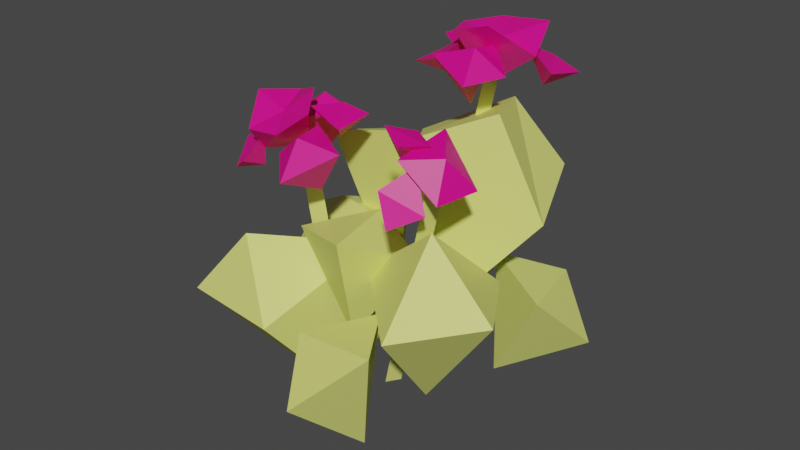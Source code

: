 # Source: flower.blend  (saved by Blender 3.6.11; exported with 4.5.12 LTS)
import bpy
from mathutils import Matrix  # noqa: F401  (used for matrix-valued properties, if any)

bpy.ops.wm.read_factory_settings(use_empty=True)
scene = bpy.context.scene
scene.name = 'Scene'

# ---- materials (node trees are filled in below, after node groups)
mat_material_001 = bpy.data.materials.new('Material.001')
mat_material_001.use_transparent_shadow = False
mat_material_002 = bpy.data.materials.new('Material.002')
mat_material_002.use_transparent_shadow = False

# ---- material node trees
mat_material_001.use_nodes = True; mat_material_001.node_tree.nodes.clear()
_N = mat_material_001.node_tree.nodes; _L = mat_material_001.node_tree.links
n0 = _N.new('ShaderNodeBsdfPrincipled'); n0.name = 'Principled BSDF'; n0.location = (10, 300)
n0.distribution = 'GGX'
n0.subsurface_method = 'RANDOM_WALK_SKIN'
n0.inputs[0].default_value = (0.7515, 0.8, 0.1907, 1.0)
n0.inputs[3].default_value = 1.45
n0.inputs[27].default_value = (0.0, 0.0, 0.0, 1.0)
n0.inputs[28].default_value = 1.0
n1 = _N.new('ShaderNodeOutputMaterial'); n1.name = 'Material Output'; n1.location = (300, 300)
_L.new(n0.outputs[0], n1.inputs[0])
n1.is_active_output = True
mat_material_002.use_nodes = True; mat_material_002.node_tree.nodes.clear()
_N = mat_material_002.node_tree.nodes; _L = mat_material_002.node_tree.links
n0 = _N.new('ShaderNodeBsdfPrincipled'); n0.name = 'Principled BSDF'; n0.location = (10, 300)
n0.distribution = 'GGX'
n0.subsurface_method = 'RANDOM_WALK_SKIN'
n0.inputs[0].default_value = (0.8, 0.0, 0.243, 1.0)
n0.inputs[3].default_value = 1.45
n0.inputs[27].default_value = (0.0, 0.0, 0.0, 1.0)
n0.inputs[28].default_value = 1.0
n1 = _N.new('ShaderNodeOutputMaterial'); n1.name = 'Material Output'; n1.location = (300, 300)
_L.new(n0.outputs[0], n1.inputs[0])
n1.is_active_output = True

# ---- world
world_world = bpy.data.worlds.new('World'); scene.world = world_world
world_world.use_nodes = True; world_world.node_tree.nodes.clear()
_N = world_world.node_tree.nodes; _L = world_world.node_tree.links
n0 = _N.new('ShaderNodeOutputWorld'); n0.name = 'World Output'; n0.location = (300, 300)
n1 = _N.new('ShaderNodeBackground'); n1.name = 'Background'; n1.location = (10, 300)
n1.inputs[0].default_value = (0.05088, 0.05088, 0.05088, 1.0)
_L.new(n1.outputs[0], n0.inputs[0])
n0.is_active_output = True
world_world.color = (0.05088, 0.05088, 0.05088)
world_world.use_sun_shadow = False
world_world.sun_shadow_jitter_overblur = 0.0

# ---- meshes
me_mesh = bpy.data.meshes.new('Mesh')
me_mesh.from_pydata([(4.292, -1.651, 8.462), (13.17, 34.5, 10.19), (12.06, 35.0, 7.6), (14.3, 34.28, 7.953), (3.184, -1.148, 5.869), (5.419, -1.867, 6.222), (3.564, -5.006, 0.5911), (9.599, 44.17, -6.797), (7.931, 44.0, -9.109), (10.25, 43.55, -9.165), (1.896, -5.176, -1.721), (4.213, -5.623, -1.777), (-5.836, -0.4201, 4.955), (-10.61, 32.76, 6.469), (-13.14, 31.56, 7.246), (-12.67, 32.39, 5.064), (-8.597, -0.6522, 5.652), (-7.822, -0.7074, 3.433), (18.17, 32.66, 6.372), (15.34, 37.39, 9.455), (16.34, 32.12, 12.48), (10.57, 37.17, 13.27), (11.3, 38.88, 4.4), (11.1, 30.33, 8.119), (8.665, 38.54, 6.668), (6.204, 39.93, 10.58), (12.59, 38.17, 8.981), (10.31, 38.78, 13.03), (8.778, 35.83, 10.47), (12.56, 29.66, 17.88), (15.21, 30.61, 13.23), (9.331, 33.45, 15.6), (12.14, 36.19, 11.49), (11.19, 29.7, 12.79), (-3.093, 36.82, 2.906), (-4.225, 35.64, 7.965), (-7.911, 37.33, 2.789), (-9.46, 37.94, 7.936), (-6.547, 33.28, 5.253), (-21.05, 30.92, 9.216), (-16.22, 33.02, 10.45), (-19.95, 27.41, 12.91), (-15.85, 30.24, 15.32), (-16.37, 27.99, 10.48), (-8.693, 34.74, -0.2917), (-13.86, 36.82, 0.3844), (-13.46, 33.34, -4.206), (-19.16, 33.29, -0.3644), (-13.73, 34.69, 6.524), (-13.36, 27.98, 0.7871), (-8.873, 34.95, 7.264), (-7.691, 35.03, 12.51), (-11.78, 31.59, 11.95), (-7.124, 29.89, 16.69), (-1.4, 33.74, 10.95), (-6.082, 26.88, 9.798), (12.77, 44.34, 2.838), (11.33, 48.17, -1.465), (15.43, 44.74, -2.806), (10.6, 46.95, -7.291), (5.198, 46.36, -0.3716), (9.948, 39.68, -2.814), (6.112, 42.99, -18.2), (3.634, 47.24, -14.66), (0.2926, 42.45, -15.96), (0.2591, 46.07, -9.715), (8.901, 47.31, -11.0), (4.803, 39.27, -11.69), (-22.01, 29.22, 5.75), (-21.14, 30.12, 0.5864), (-17.4, 30.71, 5.933), (-16.51, 33.37, 1.276), (-18.12, 27.55, 2.302), (0.166, 43.67, -3.04), (1.092, 44.38, -8.214), (4.819, 45.14, -2.898), (5.855, 47.64, -7.691), (3.96, 41.81, -6.296), (-10.62, 39.71, 5.903), (-15.91, 37.55, 3.146), (-14.12, 36.24, 8.422), (-20.0, 37.83, 7.631), (-10.86, 34.84, 13.37), (-16.96, 30.32, 10.22), (-7.943, 37.58, 9.901), (-11.28, 31.08, 6.469), (-16.4, 34.31, 13.26), (12.05, 50.84, -3.074), (16.26, 46.26, -8.383), (10.25, 47.61, -9.474), (14.49, 49.51, -14.04), (3.729, 48.49, -9.087), (8.735, 43.27, -14.7), (5.94, 48.85, -4.032), (9.238, 41.21, -7.585), (6.662, 48.67, -14.3), (18.74, 42.73, -15.74), (17.37, 43.46, -10.67), (14.11, 44.09, -16.29), (12.61, 46.62, -11.61), (14.77, 40.78, -12.85), (7.407, 18.61, 5.079), (1.503, 22.78, 15.16), (-2.804, 21.55, 0.8787), (-9.667, 20.32, 10.54), (-1.298, 4.22, 9.036), (6.292, 12.43, 11.81), (12.99, 12.83, 21.85), (-1.63, 9.976, 19.65), (4.816, 4.878, 28.95), (7.907, -5.676, 17.29), (-10.01, 15.08, -14.36), (-14.43, 18.37, -3.888), (-23.52, 13.21, -7.797), (-16.45, 11.08, 6.466), (1.257, 18.77, 0.8315), (-4.718, -6.282, -3.442), (-23.17, 8.565, 2.06), (-17.63, 17.84, 14.05), (-25.48, 7.335, 17.72), (-8.379, 7.92, 20.17), (-3.856, 15.75, 1.145), (-4.779, -12.0, 3.897), (13.42, 14.13, 19.85), (14.0, 26.88, 10.41), (25.23, 17.53, 11.93), (17.16, 15.69, -1.182), (-0.0519, 15.53, 7.117), (11.0, -1.511, 7.379), (-8.96, 8.335, -22.95), (1.703, 8.331, -28.95), (-2.976, 16.61, -16.78), (8.172, 12.79, -19.24), (0.2893, -2.391, -13.9), (-15.22, 29.54, -2.712), (-12.79, 26.85, -14.32), (-4.141, 32.31, -2.775), (-0.7684, 24.69, -12.83), (-8.478, 12.46, -4.544), (14.29, 39.26, -3.355), (20.89, 24.04, -5.41), (10.44, 38.17, -12.66), (16.12, 27.67, -17.85), (-2.844, 31.04, -8.694), (2.791, 7.056, -13.57), (3.112, 34.01, -0.4633), (7.774, 7.387, 4.453), (1.463, 29.25, -18.37), (25.48, 3.421, -12.7), (21.63, 12.31, -4.025), (17.5, 10.39, -18.28), (10.82, 14.87, -9.273), (12.48, -4.122, -7.447)], [], [(2, 3, 5, 4), (0, 5, 3, 1), (1, 2, 4, 0), (8, 9, 11, 10), (6, 11, 9, 7), (7, 8, 10, 6), (14, 15, 17, 16), (12, 17, 15, 13), (13, 14, 16, 12), (21, 22, 23), (22, 18, 23), (18, 20, 21, 23), (22, 19, 18), (19, 20, 18), (22, 21, 19), (19, 21, 20), (27, 25, 28), (25, 24, 28), (26, 27, 28), (25, 26, 24), (25, 27, 26), (24, 26, 28), (32, 30, 33), (30, 29, 33), (31, 32, 33), (30, 31, 29), (30, 32, 31), (29, 31, 33), (37, 38, 35), (35, 38, 34), (36, 38, 37), (35, 34, 36), (35, 36, 37), (34, 38, 36), (42, 43, 40), (40, 43, 39), (41, 43, 42), (40, 39, 41), (40, 41, 42), (39, 43, 41), (47, 49, 48), (48, 49, 44), (44, 49, 47, 46), (48, 44, 45), (45, 44, 46), (48, 45, 47), (45, 46, 47), (53, 55, 54), (54, 55, 50), (50, 55, 53, 52), (54, 50, 51), (51, 50, 52), (54, 51, 53), (51, 52, 53), (59, 61, 60), (60, 61, 56), (56, 61, 59, 58), (60, 56, 57), (57, 56, 58), (60, 57, 59), (57, 58, 59), (65, 67, 66), (66, 67, 62), (62, 67, 65, 64), (66, 62, 63), (63, 62, 64), (66, 63, 65), (63, 64, 65), (71, 72, 69), (69, 72, 68), (70, 72, 71), (69, 68, 70), (69, 70, 71), (68, 72, 70), (76, 77, 74), (74, 77, 73), (75, 77, 76), (74, 73, 75), (74, 75, 76), (73, 77, 75), (78, 79, 80), (82, 86, 83), (82, 83, 85, 84), (84, 85, 79, 78), (79, 85, 83, 81), (84, 78, 80), (80, 86, 82), (80, 79, 81), (84, 80, 82), (80, 81, 86), (83, 86, 81), (87, 88, 89), (91, 95, 92), (91, 92, 94, 93), (93, 94, 88, 87), (88, 94, 92, 90), (93, 87, 89), (89, 95, 91), (89, 88, 90), (93, 89, 91), (89, 90, 95), (92, 95, 90), (99, 100, 97), (97, 100, 96), (98, 100, 99), (97, 96, 98), (97, 98, 99), (96, 100, 98), (104, 105, 102), (102, 105, 101), (103, 105, 104), (102, 101, 103), (102, 103, 104), (101, 105, 103), (109, 110, 107), (107, 110, 106), (108, 110, 109), (107, 106, 108), (107, 108, 109), (106, 110, 108), (114, 116, 115), (115, 116, 111), (113, 116, 114), (115, 111, 112), (112, 111, 113), (115, 112, 114), (112, 113, 114), (120, 122, 121), (121, 122, 117), (119, 122, 120), (121, 117, 118), (118, 117, 119), (121, 118, 120), (118, 119, 120), (126, 128, 127), (127, 128, 123), (125, 128, 126), (127, 123, 124), (124, 123, 125), (127, 124, 126), (124, 125, 126), (132, 133, 130), (130, 133, 129), (131, 133, 132), (130, 129, 131), (130, 131, 132), (129, 133, 131), (137, 138, 135), (135, 138, 134), (136, 138, 137), (135, 134, 136), (135, 136, 137), (134, 138, 136), (139, 140, 141), (143, 147, 144), (143, 144, 146, 145), (145, 146, 140, 139), (140, 146, 144, 142), (145, 139, 141), (141, 147, 143), (141, 140, 142), (145, 141, 143), (141, 142, 147), (144, 147, 142), (151, 152, 149), (149, 152, 148), (150, 152, 151), (149, 148, 150), (149, 150, 151), (148, 152, 150), (123, 128, 125), (111, 116, 113), (117, 122, 119)])
me_mesh.polygons.foreach_set('use_smooth', [True] * 173)
me_mesh.polygons.foreach_set('material_index', [0, 0, 0, 0, 0, 0, 0, 0, 0, 1, 1, 1, 1, 1, 1, 1, 1, 1, 1, 1, 1, 1, 1, 1, 1, 1, 1, 1, 1, 1, 1, 1, 1, 1, 1, 1, 1, 1, 1, 1, 1, 1, 1, 1, 1, 1, 1, 1, 1, 1, 1, 1, 1, 1, 1, 1, 1, 1, 1, 1, 1, 1, 1, 1, 1, 1, 1, 1, 1, 1, 1, 1, 1, 1, 1, 1, 1, 1, 1, 1, 1, 1, 1, 1, 1, 1, 1, 1, 1, 1, 1, 1, 1, 1, 1, 1, 1, 1, 1, 1, 1, 1, 1, 1, 1, 1, 1, 1, 0, 0, 0, 0, 0, 0, 0, 0, 0, 0, 0, 0, 0, 0, 0, 0, 0, 0, 0, 0, 0, 0, 0, 0, 0, 0, 0, 0, 0, 0, 0, 0, 0, 0, 0, 0, 0, 0, 0, 0, 0, 0, 0, 0, 0, 0, 0, 0, 0, 0, 0, 0, 0, 0, 0, 0, 0, 0, 0, 0, 0, 0, 0, 0, 0])
_k = set([(0, 1), (2, 4), (3, 5), (6, 7), (8, 10), (9, 11), (12, 13), (14, 16), (15, 17), (18, 19), (18, 20), (18, 22), (18, 23), (19, 20), (19, 21), (19, 22), (20, 21), (21, 22), (21, 23), (22, 23), (24, 25), (24, 26), (24, 28), (25, 26), (25, 27), (25, 28), (26, 27), (26, 28), (27, 28), (29, 30), (29, 31), (29, 33), (30, 31), (30, 32), (30, 33), (31, 32), (31, 33), (32, 33), (34, 35), (34, 36), (34, 38), (35, 36), (35, 37), (35, 38), (36, 37), (36, 38), (37, 38), (39, 40), (39, 41), (39, 43), (40, 41), (40, 42), (40, 43), (41, 42), (41, 43), (42, 43), (44, 45), (44, 46), (44, 48), (44, 49), (45, 46), (45, 47), (45, 48), (46, 47), (47, 48), (47, 49), (48, 49), (50, 51), (50, 52), (50, 54), (50, 55), (51, 52), (51, 53), (51, 54), (52, 53), (53, 54), (53, 55), (54, 55), (56, 57), (56, 58), (56, 60), (56, 61), (57, 58), (57, 59), (57, 60), (58, 59), (59, 60), (59, 61), (60, 61), (62, 63), (62, 64), (62, 66), (62, 67), (63, 64), (63, 65), (63, 66), (64, 65), (65, 66), (65, 67), (66, 67), (68, 69), (68, 70), (68, 72), (69, 70), (69, 71), (69, 72), (70, 71), (70, 72), (71, 72), (73, 74), (73, 75), (73, 77), (74, 75), (74, 76), (74, 77), (75, 76), (75, 77), (76, 77), (78, 79), (78, 80), (78, 84), (79, 80), (79, 81), (79, 85), (80, 81), (80, 82), (80, 84), (80, 86), (81, 83), (81, 86), (82, 83), (82, 84), (82, 86), (83, 85), (83, 86), (84, 85), (87, 88), (87, 89), (87, 93), (88, 89), (88, 90), (88, 94), (89, 90), (89, 91), (89, 93), (89, 95), (90, 92), (90, 95), (91, 92), (91, 93), (91, 95), (92, 94), (92, 95), (93, 94), (96, 97), (96, 98), (96, 100), (97, 98), (97, 99), (97, 100), (98, 99), (98, 100), (99, 100), (101, 102), (101, 103), (101, 105), (102, 103), (102, 104), (102, 105), (103, 104), (103, 105), (104, 105), (106, 107), (106, 108), (106, 110), (107, 108), (107, 109), (107, 110), (108, 109), (108, 110), (109, 110), (111, 112), (111, 113), (111, 115), (111, 116), (112, 113), (112, 114), (112, 115), (113, 114), (113, 116), (114, 115), (114, 116), (115, 116), (117, 118), (117, 119), (117, 121), (117, 122), (118, 119), (118, 120), (118, 121), (119, 120), (119, 122), (120, 121), (120, 122), (121, 122), (123, 124), (123, 125), (123, 127), (123, 128), (124, 125), (124, 126), (124, 127), (125, 126), (125, 128), (126, 127), (126, 128), (127, 128), (129, 130), (129, 131), (129, 133), (130, 131), (130, 132), (130, 133), (131, 132), (131, 133), (132, 133), (134, 135), (134, 136), (134, 138), (135, 136), (135, 137), (135, 138), (136, 137), (136, 138), (137, 138), (139, 140), (139, 141), (139, 145), (140, 141), (140, 142), (140, 146), (141, 142), (141, 143), (141, 145), (141, 147), (142, 144), (142, 147), (143, 144), (143, 145), (143, 147), (144, 146), (144, 147), (145, 146), (148, 149), (148, 150), (148, 152), (149, 150), (149, 151), (149, 152), (150, 151), (150, 152), (151, 152)])
me_mesh.attributes.new('sharp_edge', 'BOOLEAN', 'EDGE').data.foreach_set('value', [ (min(e.vertices), max(e.vertices)) in _k for e in me_mesh.edges])
_uv = me_mesh.uv_layers.new(name='map1')
_uv.uv.foreach_set('vector', [0.4502, 0.1796, 0.4503, 0.1795, 0.4502, 0.1805, 0.4502, 0.1805, 0.4502, 0.1805, 0.4502, 0.1805, 0.4503, 0.1795, 0.4502, 0.1795, 0.4502, 0.1795, 0.4502, 0.1796, 0.4502, 0.1805, 0.4502, 0.1805, 0.4502, 0.1796, 0.4503, 0.1795, 0.4502, 0.1805, 0.4502, 0.1805, 0.4502, 0.1805, 0.4502, 0.1805, 0.4503, 0.1795, 0.4502, 0.1795, 0.4502, 0.1795, 0.4502, 0.1796, 0.4502, 0.1805, 0.4502, 0.1805, 0.4502, 0.1796, 0.4503, 0.1795, 0.4502, 0.1805, 0.4502, 0.1805, 0.4502, 0.1805, 0.4502, 0.1805, 0.4503, 0.1795, 0.4502, 0.1795, 0.4502, 0.1795, 0.4502, 0.1796, 0.4502, 0.1805, 0.4502, 0.1805, 0.3129, 0.3803, 0.3127, 0.3807, 0.3125, 0.3807, 0.3127, 0.3807, 0.3121, 0.3804, 0.3125, 0.3807, 0.3121, 0.3804, 0.3123, 0.3799, 0.3129, 0.3803, 0.3125, 0.3807, 0.3127, 0.3807, 0.3125, 0.3803, 0.3121, 0.3804, 0.3125, 0.3803, 0.3123, 0.3799, 0.3121, 0.3804, 0.3127, 0.3807, 0.3129, 0.3803, 0.3125, 0.3803, 0.3125, 0.3803, 0.3129, 0.3803, 0.3123, 0.3799, 0.3129, 0.3803, 0.3126, 0.3805, 0.3125, 0.3807, 0.3126, 0.3805, 0.3121, 0.3804, 0.3125, 0.3807, 0.3123, 0.3799, 0.3129, 0.3803, 0.3125, 0.3807, 0.3126, 0.3805, 0.3123, 0.3799, 0.3121, 0.3804, 0.3126, 0.3805, 0.3129, 0.3803, 0.3123, 0.3799, 0.3121, 0.3804, 0.3123, 0.3799, 0.3125, 0.3807, 0.3129, 0.3803, 0.3126, 0.3805, 0.3125, 0.3807, 0.3126, 0.3805, 0.3121, 0.3804, 0.3125, 0.3807, 0.3123, 0.3799, 0.3129, 0.3803, 0.3125, 0.3807, 0.3126, 0.3805, 0.3123, 0.3799, 0.3121, 0.3804, 0.3126, 0.3805, 0.3129, 0.3803, 0.3123, 0.3799, 0.3121, 0.3804, 0.3123, 0.3799, 0.3125, 0.3807, 0.3129, 0.3803, 0.3125, 0.3807, 0.3126, 0.3805, 0.3126, 0.3805, 0.3125, 0.3807, 0.3121, 0.3804, 0.3123, 0.3799, 0.3125, 0.3807, 0.3129, 0.3803, 0.3126, 0.3805, 0.3121, 0.3804, 0.3123, 0.3799, 0.3126, 0.3805, 0.3123, 0.3799, 0.3129, 0.3803, 0.3121, 0.3804, 0.3125, 0.3807, 0.3123, 0.3799, 0.3129, 0.3803, 0.3125, 0.3807, 0.3126, 0.3805, 0.3126, 0.3805, 0.3125, 0.3807, 0.3121, 0.3804, 0.3123, 0.3799, 0.3125, 0.3807, 0.3129, 0.3803, 0.3126, 0.3805, 0.3121, 0.3804, 0.3123, 0.3799, 0.3126, 0.3805, 0.3123, 0.3799, 0.3129, 0.3803, 0.3121, 0.3804, 0.3125, 0.3807, 0.3123, 0.3799, 0.3129, 0.3803, 0.3125, 0.3807, 0.3127, 0.3807, 0.3127, 0.3807, 0.3125, 0.3807, 0.3121, 0.3804, 0.3121, 0.3804, 0.3125, 0.3807, 0.3129, 0.3803, 0.3123, 0.3799, 0.3127, 0.3807, 0.3121, 0.3804, 0.3125, 0.3803, 0.3125, 0.3803, 0.3121, 0.3804, 0.3123, 0.3799, 0.3127, 0.3807, 0.3125, 0.3803, 0.3129, 0.3803, 0.3125, 0.3803, 0.3123, 0.3799, 0.3129, 0.3803, 0.3129, 0.3803, 0.3125, 0.3807, 0.3127, 0.3807, 0.3127, 0.3807, 0.3125, 0.3807, 0.3121, 0.3804, 0.3121, 0.3804, 0.3125, 0.3807, 0.3129, 0.3803, 0.3123, 0.3799, 0.3127, 0.3807, 0.3121, 0.3804, 0.3125, 0.3803, 0.3125, 0.3803, 0.3121, 0.3804, 0.3123, 0.3799, 0.3127, 0.3807, 0.3125, 0.3803, 0.3129, 0.3803, 0.3125, 0.3803, 0.3123, 0.3799, 0.3129, 0.3803, 0.3129, 0.3803, 0.3125, 0.3807, 0.3127, 0.3807, 0.3127, 0.3807, 0.3125, 0.3807, 0.3121, 0.3804, 0.3121, 0.3804, 0.3125, 0.3807, 0.3129, 0.3803, 0.3123, 0.3799, 0.3127, 0.3807, 0.3121, 0.3804, 0.3125, 0.3803, 0.3125, 0.3803, 0.3121, 0.3804, 0.3123, 0.3799, 0.3127, 0.3807, 0.3125, 0.3803, 0.3129, 0.3803, 0.3125, 0.3803, 0.3123, 0.3799, 0.3129, 0.3803, 0.3129, 0.3803, 0.3125, 0.3807, 0.3127, 0.3807, 0.3127, 0.3807, 0.3125, 0.3807, 0.3121, 0.3804, 0.3121, 0.3804, 0.3125, 0.3807, 0.3129, 0.3803, 0.3123, 0.3799, 0.3127, 0.3807, 0.3121, 0.3804, 0.3125, 0.3803, 0.3125, 0.3803, 0.3121, 0.3804, 0.3123, 0.3799, 0.3127, 0.3807, 0.3125, 0.3803, 0.3129, 0.3803, 0.3125, 0.3803, 0.3123, 0.3799, 0.3129, 0.3803, 0.3129, 0.3803, 0.3125, 0.3807, 0.3126, 0.3805, 0.3126, 0.3805, 0.3125, 0.3807, 0.3121, 0.3804, 0.3123, 0.3799, 0.3125, 0.3807, 0.3129, 0.3803, 0.3126, 0.3805, 0.3121, 0.3804, 0.3123, 0.3799, 0.3126, 0.3805, 0.3123, 0.3799, 0.3129, 0.3803, 0.3121, 0.3804, 0.3125, 0.3807, 0.3123, 0.3799, 0.3129, 0.3803, 0.3125, 0.3807, 0.3126, 0.3805, 0.3126, 0.3805, 0.3125, 0.3807, 0.3121, 0.3804, 0.3123, 0.3799, 0.3125, 0.3807, 0.3129, 0.3803, 0.3126, 0.3805, 0.3121, 0.3804, 0.3123, 0.3799, 0.3126, 0.3805, 0.3123, 0.3799, 0.3129, 0.3803, 0.3121, 0.3804, 0.3125, 0.3807, 0.3123, 0.3799, 0.3122, 0.3806, 0.312, 0.3803, 0.3125, 0.3803, 0.313, 0.3805, 0.3129, 0.3801, 0.3128, 0.3802, 0.313, 0.3805, 0.3128, 0.3802, 0.3125, 0.3807, 0.3127, 0.3807, 0.3127, 0.3807, 0.3125, 0.3807, 0.312, 0.3803, 0.3122, 0.3806, 0.312, 0.3803, 0.3125, 0.3807, 0.3128, 0.3802, 0.3123, 0.3799, 0.3127, 0.3807, 0.3122, 0.3806, 0.3125, 0.3803, 0.3125, 0.3803, 0.3129, 0.3801, 0.313, 0.3805, 0.3125, 0.3803, 0.312, 0.3803, 0.3123, 0.3799, 0.3127, 0.3807, 0.3125, 0.3803, 0.313, 0.3805, 0.3125, 0.3803, 0.3123, 0.3799, 0.3129, 0.3801, 0.3128, 0.3802, 0.3129, 0.3801, 0.3123, 0.3799, 0.3122, 0.3806, 0.312, 0.3803, 0.3125, 0.3803, 0.313, 0.3805, 0.3129, 0.3801, 0.3128, 0.3802, 0.313, 0.3805, 0.3128, 0.3802, 0.3125, 0.3807, 0.3127, 0.3807, 0.3127, 0.3807, 0.3125, 0.3807, 0.312, 0.3803, 0.3122, 0.3806, 0.312, 0.3803, 0.3125, 0.3807, 0.3128, 0.3802, 0.3123, 0.3799, 0.3127, 0.3807, 0.3122, 0.3806, 0.3125, 0.3803, 0.3125, 0.3803, 0.3129, 0.3801, 0.313, 0.3805, 0.3125, 0.3803, 0.312, 0.3803, 0.3123, 0.3799, 0.3127, 0.3807, 0.3125, 0.3803, 0.313, 0.3805, 0.3125, 0.3803, 0.3123, 0.3799, 0.3129, 0.3801, 0.3128, 0.3802, 0.3129, 0.3801, 0.3123, 0.3799, 0.3129, 0.3803, 0.3125, 0.3807, 0.3126, 0.3805, 0.3126, 0.3805, 0.3125, 0.3807, 0.3121, 0.3804, 0.3123, 0.3799, 0.3125, 0.3807, 0.3129, 0.3803, 0.3126, 0.3805, 0.3121, 0.3804, 0.3123, 0.3799, 0.3126, 0.3805, 0.3123, 0.3799, 0.3129, 0.3803, 0.3121, 0.3804, 0.3125, 0.3807, 0.3123, 0.3799, 0.4506, 0.1565, 0.4502, 0.157, 0.4503, 0.1568, 0.4503, 0.1568, 0.4502, 0.157, 0.4498, 0.1567, 0.45, 0.1562, 0.4502, 0.157, 0.4506, 0.1565, 0.4503, 0.1568, 0.4498, 0.1567, 0.45, 0.1562, 0.4503, 0.1568, 0.45, 0.1562, 0.4506, 0.1565, 0.4498, 0.1567, 0.4502, 0.157, 0.45, 0.1562, 0.4506, 0.1795, 0.4502, 0.1799, 0.4503, 0.1798, 0.4503, 0.1798, 0.4502, 0.1799, 0.4498, 0.1797, 0.45, 0.1791, 0.4502, 0.1799, 0.4506, 0.1795, 0.4503, 0.1798, 0.4498, 0.1797, 0.45, 0.1791, 0.4503, 0.1798, 0.45, 0.1791, 0.4506, 0.1795, 0.4498, 0.1797, 0.4502, 0.1799, 0.45, 0.1791, 0.4506, 0.1565, 0.4502, 0.157, 0.4504, 0.157, 0.4504, 0.157, 0.4502, 0.157, 0.4498, 0.1567, 0.45, 0.1562, 0.4502, 0.157, 0.4506, 0.1565, 0.4504, 0.157, 0.4498, 0.1567, 0.4502, 0.1566, 0.4502, 0.1566, 0.4498, 0.1567, 0.45, 0.1562, 0.4504, 0.157, 0.4502, 0.1566, 0.4506, 0.1565, 0.4502, 0.1566, 0.45, 0.1562, 0.4506, 0.1565, 0.4506, 0.1795, 0.4502, 0.1799, 0.4504, 0.18, 0.4504, 0.18, 0.4502, 0.1799, 0.4498, 0.1797, 0.45, 0.1791, 0.4502, 0.1799, 0.4506, 0.1795, 0.4504, 0.18, 0.4498, 0.1797, 0.4502, 0.1796, 0.4502, 0.1796, 0.4498, 0.1797, 0.45, 0.1791, 0.4504, 0.18, 0.4502, 0.1796, 0.4506, 0.1795, 0.4502, 0.1796, 0.45, 0.1791, 0.4506, 0.1795, 0.4506, 0.2067, 0.4502, 0.2071, 0.4504, 0.2071, 0.4504, 0.2071, 0.4502, 0.2071, 0.4498, 0.2068, 0.45, 0.2063, 0.4502, 0.2071, 0.4506, 0.2067, 0.4504, 0.2071, 0.4498, 0.2068, 0.4502, 0.2067, 0.4502, 0.2067, 0.4498, 0.2068, 0.45, 0.2063, 0.4504, 0.2071, 0.4502, 0.2067, 0.4506, 0.2067, 0.4502, 0.2067, 0.45, 0.2063, 0.4506, 0.2067, 0.4506, 0.1565, 0.4502, 0.157, 0.4503, 0.1568, 0.4503, 0.1568, 0.4502, 0.157, 0.4498, 0.1567, 0.45, 0.1562, 0.4502, 0.157, 0.4506, 0.1565, 0.4503, 0.1568, 0.4498, 0.1567, 0.45, 0.1562, 0.4503, 0.1568, 0.45, 0.1562, 0.4506, 0.1565, 0.4498, 0.1567, 0.4502, 0.157, 0.45, 0.1562, 0.4506, 0.1795, 0.4502, 0.1799, 0.4503, 0.1798, 0.4503, 0.1798, 0.4502, 0.1799, 0.4498, 0.1797, 0.45, 0.1791, 0.4502, 0.1799, 0.4506, 0.1795, 0.4503, 0.1798, 0.4498, 0.1797, 0.45, 0.1791, 0.4503, 0.1798, 0.45, 0.1791, 0.4506, 0.1795, 0.4498, 0.1797, 0.4502, 0.1799, 0.45, 0.1791, 0.4499, 0.1798, 0.4497, 0.1795, 0.4502, 0.1796, 0.4507, 0.1797, 0.4506, 0.1793, 0.4504, 0.1795, 0.4507, 0.1797, 0.4504, 0.1795, 0.4502, 0.1799, 0.4504, 0.18, 0.4504, 0.18, 0.4502, 0.1799, 0.4497, 0.1795, 0.4499, 0.1798, 0.4497, 0.1795, 0.4502, 0.1799, 0.4504, 0.1795, 0.45, 0.1791, 0.4504, 0.18, 0.4499, 0.1798, 0.4502, 0.1796, 0.4502, 0.1796, 0.4506, 0.1793, 0.4507, 0.1797, 0.4502, 0.1796, 0.4497, 0.1795, 0.45, 0.1791, 0.4504, 0.18, 0.4502, 0.1796, 0.4507, 0.1797, 0.4502, 0.1796, 0.45, 0.1791, 0.4506, 0.1793, 0.4504, 0.1795, 0.4506, 0.1793, 0.45, 0.1791, 0.4506, 0.1565, 0.4502, 0.157, 0.4503, 0.1568, 0.4503, 0.1568, 0.4502, 0.157, 0.4498, 0.1567, 0.45, 0.1562, 0.4502, 0.157, 0.4506, 0.1565, 0.4503, 0.1568, 0.4498, 0.1567, 0.45, 0.1562, 0.4503, 0.1568, 0.45, 0.1562, 0.4506, 0.1565, 0.4498, 0.1567, 0.4502, 0.157, 0.45, 0.1562, 0.4498, 0.2068, 0.4502, 0.2071, 0.45, 0.2063, 0.4498, 0.1567, 0.4502, 0.157, 0.45, 0.1562, 0.4498, 0.1797, 0.4502, 0.1799, 0.45, 0.1791])
me_mesh.materials.append(mat_material_001)
me_mesh.materials.append(mat_material_002)
me_mesh.update()
me_mesh.normals_split_custom_set([tuple(v) for v in zip(*[iter([0.1587, 0.008335, -0.9873, 0.1587, 0.008335, -0.9873, 0.1587, 0.008335, -0.9873, 0.1587, 0.008335, -0.9873, 0.8596, -0.2328, 0.4549, 0.8596, -0.2328, 0.4549, 0.8596, -0.2328, 0.4549, 0.8596, -0.2328, 0.4549, -0.887, 0.1978, 0.4173, -0.887, 0.1978, 0.4173, -0.887, 0.1978, 0.4173, -0.887, 0.1978, 0.4173, -0.05111, -0.1422, -0.9885, -0.05111, -0.1422, -0.9885, -0.05111, -0.1422, -0.9885, -0.05111, -0.1422, -0.9885, 0.9566, -0.07512, 0.2814, 0.9566, -0.07512, 0.2814, 0.9566, -0.07512, 0.2814, 0.9566, -0.07512, 0.2814, -0.8035, 0.1837, 0.5662, -0.8035, 0.1837, 0.5662, -0.8035, 0.1837, 0.5662, -0.8035, 0.1837, 0.5662, -0.949, -0.1221, -0.2908, -0.949, -0.1221, -0.2908, -0.949, -0.1221, -0.2908, -0.949, -0.1221, -0.2908, 0.5688, 0.1212, -0.8135, 0.5688, 0.1212, -0.8135, 0.5688, 0.1212, -0.8135, 0.5688, 0.1212, -0.8135, 0.27, -0.007296, 0.9628, 0.27, -0.007296, 0.9628, 0.27, -0.007296, 0.9628, 0.27, -0.007296, 0.9628, -0.9964, -0.01317, -0.08433, -0.9964, -0.01317, -0.08433, -0.9964, -0.01317, -0.08433, -0.09549, -0.3952, -0.9136, -0.09549, -0.3952, -0.9136, -0.09549, -0.3952, -0.9136, -0.09279, -0.8772, 0.471, -0.09279, -0.8772, 0.471, -0.09279, -0.8772, 0.471, -0.09279, -0.8772, 0.471, 0.6809, 0.6395, -0.357, 0.6809, 0.6395, -0.357, 0.6809, 0.6395, -0.357, 0.8923, 0.3391, 0.298, 0.8923, 0.3391, 0.298, 0.8923, 0.3391, 0.298, 0.1115, 0.974, 0.197, 0.1115, 0.974, 0.197, 0.1115, 0.974, 0.197, 0.5279, 0.4955, 0.6898, 0.5279, 0.4955, 0.6898, 0.5279, 0.4955, 0.6898, -0.5504, -0.3663, 0.7502, -0.5504, -0.3663, 0.7502, -0.5504, -0.3663, 0.7502, -0.8035, -0.4958, -0.3294, -0.8035, -0.4958, -0.3294, -0.8035, -0.4958, -0.3294, 0.5873, -0.6821, 0.4357, 0.5873, -0.6821, 0.4357, 0.5873, -0.6821, 0.4357, 0.2119, 0.9554, -0.2055, 0.2119, 0.9554, -0.2055, 0.2119, 0.9554, -0.2055, 0.2666, 0.9638, 0.003718, 0.2666, 0.9638, 0.003718, 0.2666, 0.9638, 0.003718, 0.2584, -0.7832, -0.5655, 0.2584, -0.7832, -0.5655, 0.2584, -0.7832, -0.5655, 0.1539, -0.216, -0.9642, 0.1539, -0.216, -0.9642, 0.1539, -0.216, -0.9642, 0.2268, -0.9716, -0.06814, 0.2268, -0.9716, -0.06814, 0.2268, -0.9716, -0.06814, -0.8287, 0.009542, -0.5597, -0.8287, 0.009542, -0.5597, -0.8287, 0.009542, -0.5597, 0.5292, 0.7202, 0.4487, 0.5292, 0.7202, 0.4487, 0.5292, 0.7202, 0.4487, 0.5213, 0.5021, 0.69, 0.5213, 0.5021, 0.69, 0.5213, 0.5021, 0.69, -0.8029, -0.5571, 0.2122, -0.8029, -0.5571, 0.2122, -0.8029, -0.5571, 0.2122, -0.2682, -0.6013, 0.7527, -0.2682, -0.6013, 0.7527, -0.2682, -0.6013, 0.7527, 0.7146, -0.6996, -0.003592, 0.7146, -0.6996, -0.003592, 0.7146, -0.6996, -0.003592, -0.8789, -0.4265, -0.2138, -0.8789, -0.4265, -0.2138, -0.8789, -0.4265, -0.2138, 0.09519, 0.9644, 0.2466, 0.09519, 0.9644, 0.2466, 0.09519, 0.9644, 0.2466, 0.402, 0.9155, 0.01212, 0.402, 0.9155, 0.01212, 0.402, 0.9155, 0.01212, -0.03488, -0.5284, -0.8483, -0.03488, -0.5284, -0.8483, -0.03488, -0.5284, -0.8483, 0.9952, -0.03135, -0.09233, 0.9952, -0.03135, -0.09233, 0.9952, -0.03135, -0.09233, 0.2536, -0.01315, -0.9672, 0.2536, -0.01315, -0.9672, 0.2536, -0.01315, -0.9672, 0.3794, -0.8542, 0.3555, 0.3794, -0.8542, 0.3555, 0.3794, -0.8542, 0.3555, -0.4299, 0.5869, 0.6861, -0.4299, 0.5869, 0.6861, -0.4299, 0.5869, 0.6861, -0.6682, 0.6232, 0.4063, -0.6682, 0.6232, 0.4063, -0.6682, 0.6232, 0.4063, -0.2948, -0.7349, -0.6107, -0.2948, -0.7349, -0.6107, -0.2948, -0.7349, -0.6107, -0.607, -0.5358, 0.5869, -0.607, -0.5358, 0.5869, -0.607, -0.5358, 0.5869, 0.7315, -0.4189, 0.538, 0.7315, -0.4189, 0.538, 0.7315, -0.4189, 0.538, 0.09881, -0.6774, -0.729, 0.09881, -0.6774, -0.729, 0.09881, -0.6774, -0.729, 0.09881, -0.6774, -0.729, 0.3902, 0.8721, 0.2952, 0.3902, 0.8721, 0.2952, 0.3902, 0.8721, 0.2952, 0.2405, 0.7829, -0.5738, 0.2405, 0.7829, -0.5738, 0.2405, 0.7829, -0.5738, -0.5592, 0.7795, 0.2823, -0.5592, 0.7795, 0.2823, -0.5592, 0.7795, 0.2823, -0.3947, 0.7148, -0.5772, -0.3947, 0.7148, -0.5772, -0.3947, 0.7148, -0.5772, 0.7412, -0.5667, 0.36, 0.7412, -0.5667, 0.36, 0.7412, -0.5667, 0.36, 0.4207, -0.1362, -0.8969, 0.4207, -0.1362, -0.8969, 0.4207, -0.1362, -0.8969, -0.6715, -0.6977, -0.2498, -0.6715, -0.6977, -0.2498, -0.6715, -0.6977, -0.2498, -0.6715, -0.6977, -0.2498, 0.1875, 0.9806, -0.05724, 0.1875, 0.9806, -0.05724, 0.1875, 0.9806, -0.05724, -0.6493, 0.7485, 0.1348, -0.6493, 0.7485, 0.1348, -0.6493, 0.7485, 0.1348, 0.3063, 0.6207, 0.7217, 0.3063, 0.6207, 0.7217, 0.3063, 0.6207, 0.7217, -0.5198, 0.5037, 0.69, -0.5198, 0.5037, 0.69, -0.5198, 0.5037, 0.69, -0.738, -0.3044, -0.6022, -0.738, -0.3044, -0.6022, -0.738, -0.3044, -0.6022, -0.4451, -0.5689, 0.6915, -0.4451, -0.5689, 0.6915, -0.4451, -0.5689, 0.6915, 0.6431, -0.6971, -0.3169, 0.6431, -0.6971, -0.3169, 0.6431, -0.6971, -0.3169, 0.6431, -0.6971, -0.3169, -0.09371, 0.7278, 0.6793, -0.09371, 0.7278, 0.6793, -0.09371, 0.7278, 0.6793, 0.666, 0.6535, 0.3596, 0.666, 0.6535, 0.3596, 0.666, 0.6535, 0.3596, -0.3055, 0.9388, -0.1593, -0.3055, 0.9388, -0.1593, -0.3055, 0.9388, -0.1593, 0.5779, 0.781, -0.2367, 0.5779, 0.781, -0.2367, 0.5779, 0.781, -0.2367, 0.1685, -0.1701, 0.9709, 0.1685, -0.1701, 0.9709, 0.1685, -0.1701, 0.9709, 0.8909, -0.4476, -0.0766, 0.8909, -0.4476, -0.0766, 0.8909, -0.4476, -0.0766, -0.5348, -0.8427, -0.06272, -0.5348, -0.8427, -0.06272, -0.5348, -0.8427, -0.06272, -0.5348, -0.8427, -0.06272, 0.3946, 0.7125, -0.5802, 0.3946, 0.7125, -0.5802, 0.3946, 0.7125, -0.5802, -0.3543, 0.4674, -0.8099, -0.3543, 0.4674, -0.8099, -0.3543, 0.4674, -0.8099, -0.1179, 0.9814, 0.1518, -0.1179, 0.9814, 0.1518, -0.1179, 0.9814, 0.1518, -0.7208, 0.5981, -0.3504, -0.7208, 0.5981, -0.3504, -0.7208, 0.5981, -0.3504, 0.3104, -0.2479, -0.9177, 0.3104, -0.2479, -0.9177, 0.3104, -0.2479, -0.9177, -0.5509, -0.8015, -0.2326, -0.5509, -0.8015, -0.2326, -0.5509, -0.8015, -0.2326, 0.9646, -0.2614, 0.03606, 0.9646, -0.2614, 0.03606, 0.9646, -0.2614, 0.03606, -0.309, 0.9444, 0.1124, -0.309, 0.9444, 0.1124, -0.309, 0.9444, 0.1124, -0.5754, 0.7528, 0.3197, -0.5754, 0.7528, 0.3197, -0.5754, 0.7528, 0.3197, 0.2197, -0.7572, 0.6152, 0.2197, -0.7572, 0.6152, 0.2197, -0.7572, 0.6152, 0.3153, -0.3165, -0.8946, 0.3153, -0.3165, -0.8946, 0.3153, -0.3165, -0.8946, -0.57, -0.7944, -0.2098, -0.57, -0.7944, -0.2098, -0.57, -0.7944, -0.2098, 0.9533, -0.2979, 0.05038, 0.9533, -0.2979, 0.05038, 0.9533, -0.2979, 0.05038, -0.3013, 0.9506, 0.07502, -0.3013, 0.9506, 0.07502, -0.3013, 0.9506, 0.07502, -0.5632, 0.7761, 0.2837, -0.5632, 0.7761, 0.2837, -0.5632, 0.7761, 0.2837, 0.2081, -0.7248, 0.6567, 0.2081, -0.7248, 0.6567, 0.2081, -0.7248, 0.6567, -0.5096, 0.7787, 0.366, -0.5096, 0.7787, 0.366, -0.5096, 0.7787, 0.366, 0.04347, -0.6104, 0.7909, 0.04347, -0.6104, 0.7909, 0.04347, -0.6104, 0.7909, 0.5931, -0.7218, 0.3567, 0.5931, -0.7218, 0.3567, 0.5931, -0.7218, 0.3567, 0.5931, -0.7218, 0.3567, 0.6436, -0.09882, -0.759, 0.6436, -0.09882, -0.759, 0.6436, -0.09882, -0.759, 0.6436, -0.09882, -0.759, -0.5185, -0.5584, -0.6476, -0.5185, -0.5584, -0.6476, -0.5185, -0.5584, -0.6476, -0.5185, -0.5584, -0.6476, -0.3039, 0.7406, 0.5993, -0.3039, 0.7406, 0.5993, -0.3039, 0.7406, 0.5993, -0.09684, 0.9393, 0.3292, -0.09684, 0.9393, 0.3292, -0.09684, 0.9393, 0.3292, 0.2388, 0.9584, 0.1566, 0.2388, 0.9584, 0.1566, 0.2388, 0.9584, 0.1566, -0.2885, 0.8545, 0.4319, -0.2885, 0.8545, 0.4319, -0.2885, 0.8545, 0.4319, 0.1803, 0.8815, 0.4364, 0.1803, 0.8815, 0.4364, 0.1803, 0.8815, 0.4364, -0.8774, -0.2065, 0.4331, -0.8774, -0.2065, 0.4331, -0.8774, -0.2065, 0.4331, 0.2751, 0.825, -0.4937, 0.2751, 0.825, -0.4937, 0.2751, 0.825, -0.4937, -0.8314, -0.2838, -0.4777, -0.8314, -0.2838, -0.4777, -0.8314, -0.2838, -0.4777, -0.8033, -0.5876, 0.09685, -0.8033, -0.5876, 0.09685, -0.8033, -0.5876, 0.09685, -0.8033, -0.5876, 0.09685, 0.2406, -0.4686, 0.85, 0.2406, -0.4686, 0.85, 0.2406, -0.4686, 0.85, 0.2406, -0.4686, 0.85, 0.6055, -0.6908, -0.3952, 0.6055, -0.6908, -0.3952, 0.6055, -0.6908, -0.3952, 0.6055, -0.6908, -0.3952, -0.2293, 0.8934, -0.3863, -0.2293, 0.8934, -0.3863, -0.2293, 0.8934, -0.3863, 0.1404, 0.9836, 0.1132, 0.1404, 0.9836, 0.1132, 0.1404, 0.9836, 0.1132, 0.1118, 0.8761, 0.469, 0.1118, 0.8761, 0.469, 0.1118, 0.8761, 0.469, 0.1263, 0.984, -0.1254, 0.1263, 0.984, -0.1254, 0.1263, 0.984, -0.1254, -0.111, 0.9497, 0.2927, -0.111, 0.9497, 0.2927, -0.111, 0.9497, 0.2927, 0.02395, 0.08301, -0.9963, 0.02395, 0.08301, -0.9963, 0.02395, 0.08301, -0.9963, -0.387, -0.3267, 0.8623, -0.387, -0.3267, 0.8623, -0.387, -0.3267, 0.8623, 0.5738, -0.7746, 0.266, 0.5738, -0.7746, 0.266, 0.5738, -0.7746, 0.266, -0.9383, -0.3215, -0.1272, -0.9383, -0.3215, -0.1272, -0.9383, -0.3215, -0.1272, 0.2864, 0.9563, -0.05878, 0.2864, 0.9563, -0.05878, 0.2864, 0.9563, -0.05878, 0.5694, 0.7856, -0.2422, 0.5694, 0.7856, -0.2422, 0.5694, 0.7856, -0.2422, -0.1315, -0.7278, -0.6731, -0.1315, -0.7278, -0.6731, -0.1315, -0.7278, -0.6731, -0.3215, -0.2525, 0.9126, -0.3215, -0.2525, 0.9126, -0.3215, -0.2525, 0.9126, 0.762, -0.3037, 0.5719, 0.762, -0.3037, 0.5719, 0.762, -0.3037, 0.5719, -0.7475, -0.3349, -0.5737, -0.7475, -0.3349, -0.5737, -0.7475, -0.3349, -0.5737, 0.3407, 0.9224, -0.1818, 0.3407, 0.9224, -0.1818, 0.3407, 0.9224, -0.1818, -0.2063, 0.9782, -0.02161, -0.2063, 0.9782, -0.02161, -0.2063, 0.9782, -0.02161, 0.2501, -0.3944, -0.8843, 0.2501, -0.3944, -0.8843, 0.2501, -0.3944, -0.8843, 0.7836, -0.343, 0.518, 0.7836, -0.343, 0.518, 0.7836, -0.343, 0.518, 0.8297, -0.09247, -0.5505, 0.8297, -0.09247, -0.5505, 0.8297, -0.09247, -0.5505, -0.8046, -0.5305, 0.2668, -0.8046, -0.5305, 0.2668, -0.8046, -0.5305, 0.2668, -0.2048, 0.9739, 0.09751, -0.2048, 0.9739, 0.09751, -0.2048, 0.9739, 0.09751, -0.2392, 0.772, 0.5889, -0.2392, 0.772, 0.5889, -0.2392, 0.772, 0.5889, -0.6317, -0.2755, -0.7246, -0.6317, -0.2755, -0.7246, -0.6317, -0.2755, -0.7246, 0.3889, -0.2442, 0.8883, 0.3889, -0.2442, 0.8883, 0.3889, -0.2442, 0.8883, 0.8106, -0.09472, -0.5779, 0.8106, -0.09472, -0.5779, 0.8106, -0.09472, -0.5779, -0.723, -0.6386, 0.2636, -0.723, -0.6386, 0.2636, -0.723, -0.6386, 0.2636, 0.05833, 0.9592, -0.2768, 0.05833, 0.9592, -0.2768, 0.05833, 0.9592, -0.2768, -0.3147, 0.8594, -0.4029, -0.3147, 0.8594, -0.4029, -0.3147, 0.8594, -0.4029, -0.1841, 0.8205, 0.5412, -0.1841, 0.8205, 0.5412, -0.1841, 0.8205, 0.5412, -0.576, 0.7172, 0.3923, -0.576, 0.7172, 0.3923, -0.576, 0.7172, 0.3923, 0.9737, -0.009844, 0.2274, 0.9737, -0.009844, 0.2274, 0.9737, -0.009844, 0.2274, -0.01054, -0.09831, -0.9951, -0.01054, -0.09831, -0.9951, -0.01054, -0.09831, -0.9951, -0.08767, -0.6398, 0.7636, -0.08767, -0.6398, 0.7636, -0.08767, -0.6398, 0.7636, -0.3258, 0.8147, -0.4797, -0.3258, 0.8147, -0.4797, -0.3258, 0.8147, -0.4797, -0.8111, 0.5803, -0.07397, -0.8111, 0.5803, -0.07397, -0.8111, 0.5803, -0.07397, 0.5138, 0.7434, 0.4281, 0.5138, 0.7434, 0.4281, 0.5138, 0.7434, 0.4281, -0.1429, 0.42, 0.8962, -0.1429, 0.42, 0.8962, -0.1429, 0.42, 0.8962, -0.4146, -0.2822, -0.8651, -0.4146, -0.2822, -0.8651, -0.4146, -0.2822, -0.8651, -0.6485, -0.4108, 0.6408, -0.6485, -0.4108, 0.6408, -0.6485, -0.4108, 0.6408, 0.775, -0.4811, -0.4099, 0.775, -0.4811, -0.4099, 0.775, -0.4811, -0.4099, -0.5632, 0.5082, 0.6516, -0.5632, 0.5082, 0.6516, -0.5632, 0.5082, 0.6516, 0.3524, 0.5468, 0.7595, 0.3524, 0.5468, 0.7595, 0.3524, 0.5468, 0.7595, -0.343, 0.6273, -0.6992, -0.343, 0.6273, -0.6992, -0.343, 0.6273, -0.6992, 0.6036, 0.6494, -0.4624, 0.6036, 0.6494, -0.4624, 0.6036, 0.6494, -0.4624, 0.8015, -0.5201, -0.2952, 0.8015, -0.5201, -0.2952, 0.8015, -0.5201, -0.2952, -0.3206, -0.7571, -0.5693, -0.3206, -0.7571, -0.5693, -0.3206, -0.7571, -0.5693, 0.2731, 0.1899, 0.9431, 0.2731, 0.1899, 0.9431, 0.2731, 0.1899, 0.9431, -0.3456, 0.7089, -0.6148, -0.3456, 0.7089, -0.6148, -0.3456, 0.7089, -0.6148, 0.1776, 0.8443, -0.5057, 0.1776, 0.8443, -0.5057, 0.1776, 0.8443, -0.5057, -0.7081, -0.01471, 0.7059, -0.7081, -0.01471, 0.7059, -0.7081, -0.01471, 0.7059, 0.001192, -0.5614, -0.8275, 0.001192, -0.5614, -0.8275, 0.001192, -0.5614, -0.8275, -0.9284, -0.3542, -0.1122, -0.9284, -0.3542, -0.1122, -0.9284, -0.3542, -0.1122, 0.8576, -0.2284, 0.4608, 0.8576, -0.2284, 0.4608, 0.8576, -0.2284, 0.4608, -0.2359, 0.9348, -0.2654, -0.2359, 0.9348, -0.2654, -0.2359, 0.9348, -0.2654, 0.2135, 0.8116, -0.5438, 0.2135, 0.8116, -0.5438, 0.2135, 0.8116, -0.5438, 0.02949, -0.09509, 0.995, 0.02949, -0.09509, 0.995, 0.02949, -0.09509, 0.995, 0.8249, 0.4105, -0.3885, 0.8249, 0.4105, -0.3885, 0.8249, 0.4105, -0.3885, -0.9141, -0.1372, -0.3815, -0.9141, -0.1372, -0.3815, -0.9141, -0.1372, -0.3815, -0.8992, -0.1827, 0.3977, -0.8992, -0.1827, 0.3977, -0.8992, -0.1827, 0.3977, -0.8992, -0.1827, 0.3977, 0.3451, 0.1562, 0.9255, 0.3451, 0.1562, 0.9255, 0.3451, 0.1562, 0.9255, 0.3451, 0.1562, 0.9255, 0.7212, -0.6252, -0.2984, 0.7212, -0.6252, -0.2984, 0.7212, -0.6252, -0.2984, 0.7212, -0.6252, -0.2984, -0.4106, 0.9096, 0.06357, -0.4106, 0.9096, 0.06357, -0.4106, 0.9096, 0.06357, -0.523, 0.7657, -0.3744, -0.523, 0.7657, -0.3744, -0.523, 0.7657, -0.3744, 0.8316, 0.5307, -0.1639, 0.8316, 0.5307, -0.1639, 0.8316, 0.5307, -0.1639, -0.4685, 0.8832, 0.01976, -0.4685, 0.8832, 0.01976, -0.4685, 0.8832, 0.01976, 0.0822, 0.4772, -0.875, 0.0822, 0.4772, -0.875, 0.0822, 0.4772, -0.875, 0.01166, -0.2107, -0.9775, 0.01166, -0.2107, -0.9775, 0.01166, -0.2107, -0.9775, -0.4267, 0.04968, 0.903, -0.4267, 0.04968, 0.903, -0.4267, 0.04968, 0.903, 0.5467, -0.4515, 0.7052, 0.5467, -0.4515, 0.7052, 0.5467, -0.4515, 0.7052, -0.8255, -0.1248, -0.5504, -0.8255, -0.1248, -0.5504, -0.8255, -0.1248, -0.5504, 0.7373, 0.6076, -0.2954, 0.7373, 0.6076, -0.2954, 0.7373, 0.6076, -0.2954, 0.3239, 0.9207, -0.2178, 0.3239, 0.9207, -0.2178, 0.3239, 0.9207, -0.2178, 0.02865, -0.6041, -0.7964, 0.02865, -0.6041, -0.7964, 0.02865, -0.6041, -0.7964, 0.5653, -0.5659, 0.6002, 0.5653, -0.5659, 0.6002, 0.5653, -0.5659, 0.6002, -0.3241, -0.4931, -0.8073, -0.3241, -0.4931, -0.8073, -0.3241, -0.4931, -0.8073, -0.7286, -0.666, -0.1597, -0.7286, -0.666, -0.1597, -0.7286, -0.666, -0.1597])] * 3)])

# ---- objects
ob_sm_env_flowers_09 = bpy.data.objects.new('SM_Env_Flowers_09', me_mesh)

# ---- transforms, parenting, visibility, modifiers, constraints
ob_sm_env_flowers_09.location = (0.0, 0.0, 0.0)
ob_sm_env_flowers_09.rotation_euler = (1.571, -0.0, 0.0)
ob_sm_env_flowers_09.scale = (0.01, 0.01, 0.01)
ob_sm_env_flowers_09.color = (0.8, 0.8, 0.8, 1.0)

# ---- collection membership
scene.collection.objects.link(ob_sm_env_flowers_09)

# ---- scene / render settings (as saved in the file)
scene.frame_start = 1; scene.frame_end = 250; scene.frame_set(1)
scene.render.engine = 'BLENDER_EEVEE_NEXT'
scene.cycles.sampling_pattern = 'TABULATED_SOBOL'
scene.view_settings.view_transform = 'Filmic'
bpy.context.view_layer.update()

# ---- added for rendering (the .blend has no active camera and no usable light): camera, sun
cam_auto = bpy.data.cameras.new('AutoCamera')
cam_auto.lens = 50.0
cam_auto.sensor_width = 36.0
cam_auto.clip_end = 1000.0
ob_auto_camera = bpy.data.objects.new('AutoCamera', cam_auto)
scene.collection.objects.link(ob_auto_camera)
ob_auto_camera.location = (0.920509, -1.10461, 0.930596)
ob_auto_camera.rotation_euler = (1.09748, -7.21219e-08, 0.694738)
scene.camera = ob_auto_camera
light_auto_sun = bpy.data.lights.new('AutoSun', 'SUN')
light_auto_sun.energy = 3.0
light_auto_sun.angle = 0.0523599
ob_auto_sun = bpy.data.objects.new('AutoSun', light_auto_sun)
scene.collection.objects.link(ob_auto_sun)
ob_auto_sun.rotation_euler = (0.872665, 0.174533, 0.523599)
bpy.context.view_layer.update()
